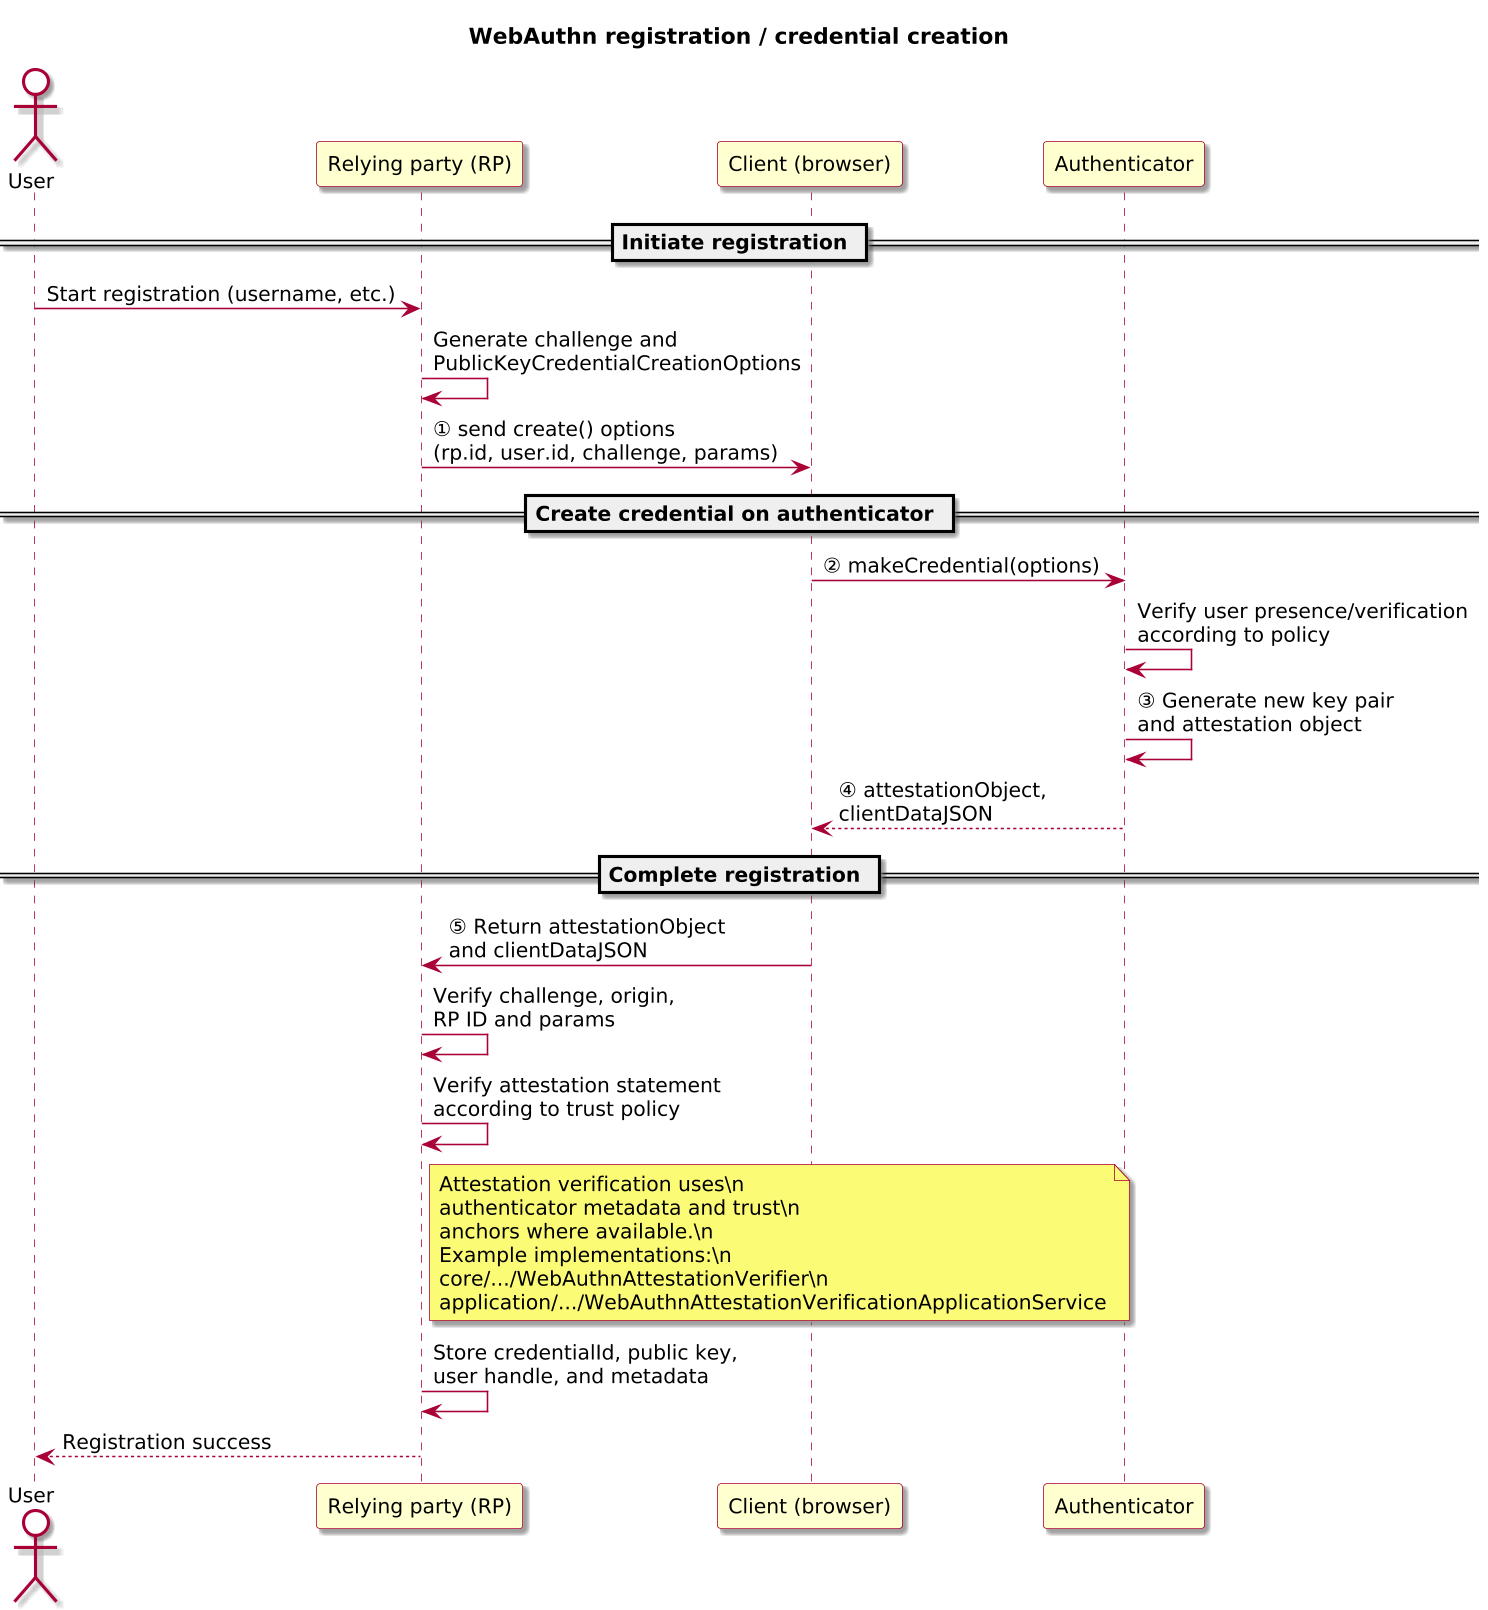

The diagram above was rendered by PlantUML. Its source (embedded in the PNG):
@startuml

skinparam BackgroundColor #FFFFFF
skinparam Shadowing true

skinparam DefaultFontName "SansSerif"
skinparam DefaultFontSize 13
skinparam DefaultFontStyle plain

skinparam dpi 150

skinparam sequence {
  ArrowColor #A80036
  LifeLineBorderColor #A80036
  LifeLineBackgroundColor #FFFFFF
}

skinparam Note {
  BackgroundColor #FBFB77
  BorderColor #A80036
}

skinparam ParticipantBorderColor #A80036
skinparam ParticipantBackgroundColor #FEFECE

skinparam ActorBorderColor #A80036
skinparam ActorBackgroundColor #FFFFFF
skinparam SequenceActorBorderThickness 2
title WebAuthn registration / credential creation

actor "User" as User
participant "Relying party (RP)" as RP
participant "Client (browser)" as Client
participant "Authenticator" as Auth

== Initiate registration ==

User -> RP: Start registration (username, etc.)
RP -> RP: Generate challenge and\nPublicKeyCredentialCreationOptions
RP -> Client: ① send create() options\n(rp.id, user.id, challenge, params)

== Create credential on authenticator ==

Client -> Auth: ② makeCredential(options)
Auth -> Auth: Verify user presence/verification\naccording to policy
Auth -> Auth: ③ Generate new key pair\nand attestation object
Auth --> Client: ④ attestationObject,\nclientDataJSON

== Complete registration ==

Client -> RP: ⑤ Return attestationObject\nand clientDataJSON
RP -> RP: Verify challenge, origin,\nRP ID and params
RP -> RP: Verify attestation statement\naccording to trust policy
note right of RP
  Attestation verification uses\n
  authenticator metadata and trust\n
  anchors where available.\n
  Example implementations:\n
  core/.../WebAuthnAttestationVerifier\n
  application/.../WebAuthnAttestationVerificationApplicationService
end note
RP -> RP: Store credentialId, public key,\nuser handle, and metadata
RP --> User: Registration success

@enduml